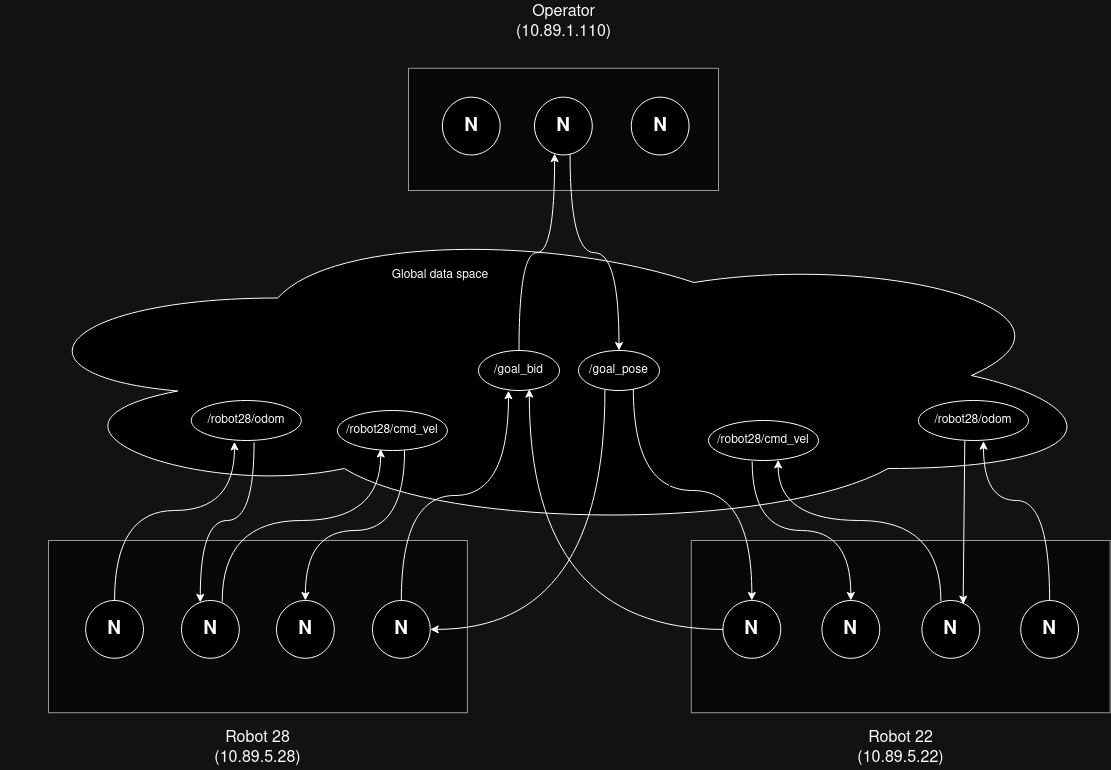

The diagram above was exported from draw.io. Its source (the exported page's mxGraphModel, read from the mxfile embedded in the PNG):
<mxGraphModel dx="1195" dy="685" grid="1" gridSize="10" guides="1" tooltips="1" connect="1" arrows="1" fold="1" page="1" pageScale="1" pageWidth="1169" pageHeight="827" math="0" shadow="0">
  <root>
    <mxCell id="0" />
    <mxCell id="1" parent="0" />
    <mxCell id="9MOkA8Sun5KlJj8Vl2tx-1" value="" style="rounded=0;whiteSpace=wrap;html=1;fillColor=#f5f5f5;fontColor=#333333;strokeColor=#666666;" parent="1" vertex="1">
      <mxGeometry x="420" y="87.78" width="310" height="122.22" as="geometry" />
    </mxCell>
    <mxCell id="9MOkA8Sun5KlJj8Vl2tx-2" value="" style="rounded=0;whiteSpace=wrap;html=1;fillColor=#f5f5f5;fontColor=#333333;strokeColor=#666666;" parent="1" vertex="1">
      <mxGeometry x="60" y="560" width="418.89" height="172.22" as="geometry" />
    </mxCell>
    <mxCell id="9MOkA8Sun5KlJj8Vl2tx-4" value="Robot 28 (10.89.5.28)" style="text;html=1;align=center;verticalAlign=middle;whiteSpace=wrap;rounded=0;fontSize=16;" parent="1" vertex="1">
      <mxGeometry x="226.11163265306124" y="746.6666666666666" width="86.66693877551022" height="43.333333333333336" as="geometry" />
    </mxCell>
    <mxCell id="9MOkA8Sun5KlJj8Vl2tx-5" value="&lt;div style=&quot;font-size: 16px;&quot;&gt;Operator&lt;/div&gt;&lt;div style=&quot;font-size: 16px;&quot;&gt;(10.89.1.110)&lt;br style=&quot;font-size: 16px;&quot;&gt;&lt;/div&gt;" style="text;html=1;align=center;verticalAlign=middle;whiteSpace=wrap;rounded=0;fontSize=16;" parent="1" vertex="1">
      <mxGeometry x="531.5604081632654" y="20" width="86.66693877551022" height="43.333333333333336" as="geometry" />
    </mxCell>
    <mxCell id="9MOkA8Sun5KlJj8Vl2tx-6" value="N" style="ellipse;whiteSpace=wrap;html=1;aspect=fixed;fontStyle=1;fontSize=19;" parent="1" vertex="1">
      <mxGeometry x="453.89000000000004" y="116.66666666666669" width="57.77777777777778" height="57.77777777777778" as="geometry" />
    </mxCell>
    <mxCell id="9MOkA8Sun5KlJj8Vl2tx-8" value="N" style="ellipse;whiteSpace=wrap;html=1;aspect=fixed;fontStyle=1;fontSize=19;" parent="1" vertex="1">
      <mxGeometry x="546.0017142857143" y="116.66666666666669" width="57.77777777777778" height="57.77777777777778" as="geometry" />
    </mxCell>
    <mxCell id="9MOkA8Sun5KlJj8Vl2tx-9" value="N" style="ellipse;whiteSpace=wrap;html=1;aspect=fixed;fontStyle=1;fontSize=19;" parent="1" vertex="1">
      <mxGeometry x="642.7797959183674" y="116.66666666666669" width="57.77777777777778" height="57.77777777777778" as="geometry" />
    </mxCell>
    <mxCell id="9MOkA8Sun5KlJj8Vl2tx-11" value="N" style="ellipse;whiteSpace=wrap;html=1;aspect=fixed;fontStyle=1;fontSize=19;" parent="1" vertex="1">
      <mxGeometry x="97.17122448979592" y="620.0055555555556" width="57.77777777777778" height="57.77777777777778" as="geometry" />
    </mxCell>
    <mxCell id="9MOkA8Sun5KlJj8Vl2tx-12" value="N" style="ellipse;whiteSpace=wrap;html=1;aspect=fixed;fontStyle=1;fontSize=19;" parent="1" vertex="1">
      <mxGeometry x="193" y="620.0055555555556" width="57.77777777777778" height="57.77777777777778" as="geometry" />
    </mxCell>
    <mxCell id="9MOkA8Sun5KlJj8Vl2tx-13" value="N" style="ellipse;whiteSpace=wrap;html=1;aspect=fixed;gradientDirection=west;fontStyle=1;fontSize=19;" parent="1" vertex="1">
      <mxGeometry x="288" y="620.0011111111111" width="57.77777777777778" height="57.77777777777778" as="geometry" />
    </mxCell>
    <mxCell id="9MOkA8Sun5KlJj8Vl2tx-20" value="" style="rounded=0;whiteSpace=wrap;html=1;fillColor=#f5f5f5;fontColor=#333333;strokeColor=#666666;" parent="1" vertex="1">
      <mxGeometry x="702.78" y="560" width="418.89" height="172.22" as="geometry" />
    </mxCell>
    <mxCell id="9MOkA8Sun5KlJj8Vl2tx-21" value="Robot 22 (10.89.5.22)" style="text;html=1;align=center;verticalAlign=middle;whiteSpace=wrap;rounded=0;fontSize=16;" parent="1" vertex="1">
      <mxGeometry x="868.8914285714287" y="746.6666666666666" width="86.66693877551022" height="43.333333333333336" as="geometry" />
    </mxCell>
    <mxCell id="9MOkA8Sun5KlJj8Vl2tx-22" value="N" style="ellipse;whiteSpace=wrap;html=1;aspect=fixed;gradientDirection=east;fontStyle=1;fontSize=19;" parent="1" vertex="1">
      <mxGeometry x="734.4510204081635" y="620.0011111111111" width="57.77777777777778" height="57.77777777777778" as="geometry" />
    </mxCell>
    <mxCell id="9MOkA8Sun5KlJj8Vl2tx-23" value="N" style="ellipse;whiteSpace=wrap;html=1;aspect=fixed;gradientDirection=east;fontStyle=1;fontSize=19;" parent="1" vertex="1">
      <mxGeometry x="833.45" y="620.0011111111111" width="57.77777777777778" height="57.77777777777778" as="geometry" />
    </mxCell>
    <mxCell id="9MOkA8Sun5KlJj8Vl2tx-25" value="N" style="ellipse;whiteSpace=wrap;html=1;aspect=fixed;fontStyle=1;fontSize=19;" parent="1" vertex="1">
      <mxGeometry x="1032.2308163265309" y="620.0055555555556" width="57.77777777777778" height="57.77777777777778" as="geometry" />
    </mxCell>
    <mxCell id="HvY8qQ3Rgp5Is-nZie65-15" value="" style="ellipse;shape=cloud;whiteSpace=wrap;html=1;" parent="1" vertex="1">
      <mxGeometry x="11.67" y="240" width="1110" height="310" as="geometry" />
    </mxCell>
    <mxCell id="HvY8qQ3Rgp5Is-nZie65-16" value="Global data space" style="text;html=1;align=center;verticalAlign=middle;whiteSpace=wrap;rounded=0;" parent="1" vertex="1">
      <mxGeometry x="391.66999999999996" y="280" width="120" height="30" as="geometry" />
    </mxCell>
    <mxCell id="gymtvqanRoAyIc9utMDL-25" style="edgeStyle=orthogonalEdgeStyle;rounded=0;orthogonalLoop=1;jettySize=auto;html=1;entryX=1;entryY=0.5;entryDx=0;entryDy=0;curved=1;exitX=0.326;exitY=0.985;exitDx=0;exitDy=0;exitPerimeter=0;" edge="1" parent="1" source="HvY8qQ3Rgp5Is-nZie65-18" target="9MOkA8Sun5KlJj8Vl2tx-14">
      <mxGeometry relative="1" as="geometry">
        <Array as="points">
          <mxPoint x="616" y="649" />
        </Array>
      </mxGeometry>
    </mxCell>
    <mxCell id="gymtvqanRoAyIc9utMDL-28" style="edgeStyle=orthogonalEdgeStyle;rounded=0;orthogonalLoop=1;jettySize=auto;html=1;entryX=0.5;entryY=0;entryDx=0;entryDy=0;curved=1;exitX=0.677;exitY=0.945;exitDx=0;exitDy=0;exitPerimeter=0;" edge="1" parent="1" source="HvY8qQ3Rgp5Is-nZie65-18" target="9MOkA8Sun5KlJj8Vl2tx-22">
      <mxGeometry relative="1" as="geometry">
        <Array as="points">
          <mxPoint x="645" y="510" />
          <mxPoint x="763" y="510" />
        </Array>
      </mxGeometry>
    </mxCell>
    <mxCell id="gymtvqanRoAyIc9utMDL-29" value="&lt;div&gt;&lt;br&gt;&lt;/div&gt;" style="edgeLabel;html=1;align=center;verticalAlign=middle;resizable=0;points=[];" vertex="1" connectable="0" parent="gymtvqanRoAyIc9utMDL-28">
      <mxGeometry x="-0.1731" y="3" relative="1" as="geometry">
        <mxPoint x="1" as="offset" />
      </mxGeometry>
    </mxCell>
    <mxCell id="HvY8qQ3Rgp5Is-nZie65-18" value="/goal_pose" style="ellipse;whiteSpace=wrap;html=1;" parent="1" vertex="1">
      <mxGeometry x="590" y="370" width="81" height="40" as="geometry" />
    </mxCell>
    <mxCell id="gymtvqanRoAyIc9utMDL-31" style="edgeStyle=orthogonalEdgeStyle;rounded=0;orthogonalLoop=1;jettySize=auto;html=1;entryX=0.37;entryY=1.005;entryDx=0;entryDy=0;curved=1;exitX=0.5;exitY=0;exitDx=0;exitDy=0;entryPerimeter=0;" edge="1" parent="1" source="9MOkA8Sun5KlJj8Vl2tx-14" target="gymtvqanRoAyIc9utMDL-30">
      <mxGeometry relative="1" as="geometry" />
    </mxCell>
    <mxCell id="9MOkA8Sun5KlJj8Vl2tx-14" value="N" style="ellipse;whiteSpace=wrap;html=1;aspect=fixed;gradientDirection=west;fontSize=19;fontStyle=1" parent="1" vertex="1">
      <mxGeometry x="383.9510204081633" y="620.0011111111111" width="57.77777777777778" height="57.77777777777778" as="geometry" />
    </mxCell>
    <mxCell id="gymtvqanRoAyIc9utMDL-4" value="/robot28/odom" style="ellipse;whiteSpace=wrap;html=1;" vertex="1" parent="1">
      <mxGeometry x="202.78" y="420" width="110" height="40" as="geometry" />
    </mxCell>
    <mxCell id="gymtvqanRoAyIc9utMDL-5" style="edgeStyle=orthogonalEdgeStyle;rounded=0;orthogonalLoop=1;jettySize=auto;html=1;curved=1;entryX=0.393;entryY=1.035;entryDx=0;entryDy=0;entryPerimeter=0;" edge="1" parent="1" source="9MOkA8Sun5KlJj8Vl2tx-11" target="gymtvqanRoAyIc9utMDL-4">
      <mxGeometry relative="1" as="geometry">
        <Array as="points">
          <mxPoint x="126" y="530" />
          <mxPoint x="246" y="530" />
        </Array>
      </mxGeometry>
    </mxCell>
    <mxCell id="gymtvqanRoAyIc9utMDL-26" style="edgeStyle=orthogonalEdgeStyle;rounded=0;orthogonalLoop=1;jettySize=auto;html=1;entryX=0.5;entryY=0;entryDx=0;entryDy=0;curved=1;exitX=0.611;exitY=0.987;exitDx=0;exitDy=0;exitPerimeter=0;" edge="1" parent="1" source="HvY8qQ3Rgp5Is-nZie65-19" target="9MOkA8Sun5KlJj8Vl2tx-13">
      <mxGeometry relative="1" as="geometry">
        <Array as="points">
          <mxPoint x="416" y="550" />
          <mxPoint x="317" y="550" />
        </Array>
      </mxGeometry>
    </mxCell>
    <mxCell id="HvY8qQ3Rgp5Is-nZie65-19" value="/robot28/cmd_vel" style="ellipse;whiteSpace=wrap;html=1;" parent="1" vertex="1">
      <mxGeometry x="348.89" y="430" width="110" height="40" as="geometry" />
    </mxCell>
    <mxCell id="gymtvqanRoAyIc9utMDL-12" style="rounded=0;orthogonalLoop=1;jettySize=auto;html=1;entryX=0.713;entryY=0.063;entryDx=0;entryDy=0;entryPerimeter=0;exitX=0.421;exitY=1.008;exitDx=0;exitDy=0;exitPerimeter=0;" edge="1" parent="1" source="gymtvqanRoAyIc9utMDL-7" target="9MOkA8Sun5KlJj8Vl2tx-24">
      <mxGeometry relative="1" as="geometry" />
    </mxCell>
    <mxCell id="gymtvqanRoAyIc9utMDL-7" value="/robot28/odom" style="ellipse;whiteSpace=wrap;html=1;" vertex="1" parent="1">
      <mxGeometry x="930" y="420" width="110" height="40" as="geometry" />
    </mxCell>
    <mxCell id="gymtvqanRoAyIc9utMDL-20" style="edgeStyle=orthogonalEdgeStyle;rounded=0;orthogonalLoop=1;jettySize=auto;html=1;entryX=0.5;entryY=0;entryDx=0;entryDy=0;curved=1;exitX=0.397;exitY=1.023;exitDx=0;exitDy=0;exitPerimeter=0;" edge="1" parent="1" source="gymtvqanRoAyIc9utMDL-8" target="9MOkA8Sun5KlJj8Vl2tx-23">
      <mxGeometry relative="1" as="geometry" />
    </mxCell>
    <mxCell id="gymtvqanRoAyIc9utMDL-8" value="/robot28/cmd_vel" style="ellipse;whiteSpace=wrap;html=1;" vertex="1" parent="1">
      <mxGeometry x="720" y="440" width="110" height="40" as="geometry" />
    </mxCell>
    <mxCell id="gymtvqanRoAyIc9utMDL-10" style="edgeStyle=orthogonalEdgeStyle;rounded=0;orthogonalLoop=1;jettySize=auto;html=1;entryX=0.591;entryY=1.017;entryDx=0;entryDy=0;curved=1;entryPerimeter=0;" edge="1" parent="1" source="9MOkA8Sun5KlJj8Vl2tx-25" target="gymtvqanRoAyIc9utMDL-7">
      <mxGeometry relative="1" as="geometry">
        <Array as="points">
          <mxPoint x="1061" y="520" />
          <mxPoint x="995" y="520" />
        </Array>
      </mxGeometry>
    </mxCell>
    <mxCell id="gymtvqanRoAyIc9utMDL-17" style="edgeStyle=orthogonalEdgeStyle;rounded=0;orthogonalLoop=1;jettySize=auto;html=1;curved=1;exitX=0.328;exitY=0.01;exitDx=0;exitDy=0;exitPerimeter=0;entryX=0.633;entryY=0.985;entryDx=0;entryDy=0;entryPerimeter=0;" edge="1" parent="1" source="9MOkA8Sun5KlJj8Vl2tx-24" target="gymtvqanRoAyIc9utMDL-8">
      <mxGeometry relative="1" as="geometry">
        <Array as="points">
          <mxPoint x="952" y="540" />
          <mxPoint x="790" y="540" />
        </Array>
      </mxGeometry>
    </mxCell>
    <mxCell id="9MOkA8Sun5KlJj8Vl2tx-24" value="N" style="ellipse;whiteSpace=wrap;html=1;aspect=fixed;fontStyle=1;fontSize=19;" parent="1" vertex="1">
      <mxGeometry x="933.45" y="620.0055555555556" width="57.77777777777778" height="57.77777777777778" as="geometry" />
    </mxCell>
    <mxCell id="gymtvqanRoAyIc9utMDL-18" style="edgeStyle=orthogonalEdgeStyle;rounded=0;orthogonalLoop=1;jettySize=auto;html=1;entryX=0.325;entryY=0.032;entryDx=0;entryDy=0;entryPerimeter=0;curved=1;exitX=0.571;exitY=1.046;exitDx=0;exitDy=0;exitPerimeter=0;" edge="1" parent="1" source="gymtvqanRoAyIc9utMDL-4" target="9MOkA8Sun5KlJj8Vl2tx-12">
      <mxGeometry relative="1" as="geometry">
        <Array as="points">
          <mxPoint x="266" y="540" />
          <mxPoint x="212" y="540" />
        </Array>
      </mxGeometry>
    </mxCell>
    <mxCell id="gymtvqanRoAyIc9utMDL-24" style="edgeStyle=orthogonalEdgeStyle;rounded=0;orthogonalLoop=1;jettySize=auto;html=1;curved=1;exitX=0.616;exitY=0.988;exitDx=0;exitDy=0;exitPerimeter=0;" edge="1" parent="1" source="9MOkA8Sun5KlJj8Vl2tx-8" target="HvY8qQ3Rgp5Is-nZie65-18">
      <mxGeometry relative="1" as="geometry" />
    </mxCell>
    <mxCell id="gymtvqanRoAyIc9utMDL-27" style="edgeStyle=orthogonalEdgeStyle;rounded=0;orthogonalLoop=1;jettySize=auto;html=1;entryX=0.394;entryY=0.963;entryDx=0;entryDy=0;entryPerimeter=0;curved=1;exitX=0.704;exitY=0.024;exitDx=0;exitDy=0;exitPerimeter=0;" edge="1" parent="1" source="9MOkA8Sun5KlJj8Vl2tx-12" target="HvY8qQ3Rgp5Is-nZie65-19">
      <mxGeometry relative="1" as="geometry">
        <Array as="points">
          <mxPoint x="234" y="540" />
          <mxPoint x="392" y="540" />
        </Array>
      </mxGeometry>
    </mxCell>
    <mxCell id="gymtvqanRoAyIc9utMDL-30" value="/goal_bid" style="ellipse;whiteSpace=wrap;html=1;" vertex="1" parent="1">
      <mxGeometry x="490" y="370" width="81" height="40" as="geometry" />
    </mxCell>
    <mxCell id="gymtvqanRoAyIc9utMDL-32" style="edgeStyle=orthogonalEdgeStyle;rounded=0;orthogonalLoop=1;jettySize=auto;html=1;entryX=0.627;entryY=0.965;entryDx=0;entryDy=0;entryPerimeter=0;curved=1;" edge="1" parent="1" source="9MOkA8Sun5KlJj8Vl2tx-22" target="gymtvqanRoAyIc9utMDL-30">
      <mxGeometry relative="1" as="geometry" />
    </mxCell>
    <mxCell id="gymtvqanRoAyIc9utMDL-33" style="edgeStyle=orthogonalEdgeStyle;rounded=0;orthogonalLoop=1;jettySize=auto;html=1;entryX=0.348;entryY=0.977;entryDx=0;entryDy=0;entryPerimeter=0;curved=1;" edge="1" parent="1" source="gymtvqanRoAyIc9utMDL-30" target="9MOkA8Sun5KlJj8Vl2tx-8">
      <mxGeometry relative="1" as="geometry" />
    </mxCell>
  </root>
</mxGraphModel>